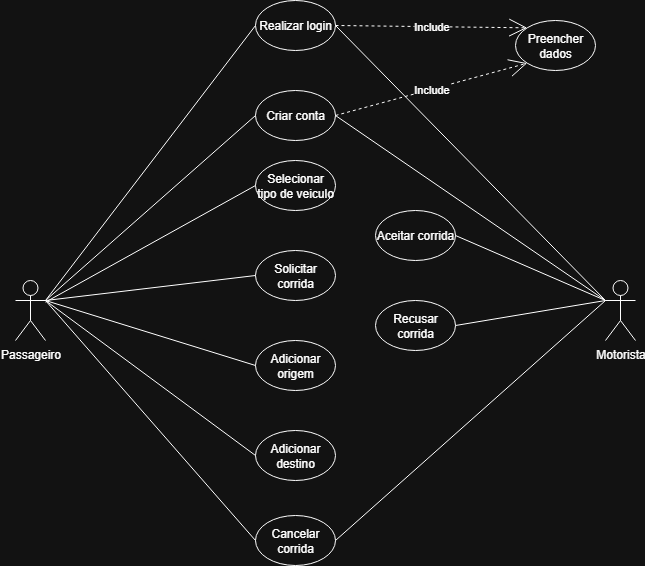

The diagram above was exported from draw.io. Its source (the exported page's mxGraphModel, read from the mxfile embedded in the PNG):
<mxGraphModel dx="1699" dy="477" grid="1" gridSize="10" guides="1" tooltips="1" connect="1" arrows="1" fold="1" page="1" pageScale="1" pageWidth="827" pageHeight="1169" math="0" shadow="0">
  <root>
    <mxCell id="0" />
    <mxCell id="1" parent="0" />
    <mxCell id="bqYvJ6JSSW3hIHLd3jyk-1" value="Passageiro" style="shape=umlActor;verticalLabelPosition=bottom;verticalAlign=top;html=1;" parent="1" vertex="1">
      <mxGeometry y="300" width="30" height="60" as="geometry" />
    </mxCell>
    <mxCell id="bqYvJ6JSSW3hIHLd3jyk-2" value="Selecionar tipo de veiculo" style="ellipse;whiteSpace=wrap;html=1;" parent="1" vertex="1">
      <mxGeometry x="240" y="180" width="80" height="50" as="geometry" />
    </mxCell>
    <mxCell id="bqYvJ6JSSW3hIHLd3jyk-3" value="Solicitar corrida" style="ellipse;whiteSpace=wrap;html=1;" parent="1" vertex="1">
      <mxGeometry x="240" y="270" width="80" height="50" as="geometry" />
    </mxCell>
    <mxCell id="bqYvJ6JSSW3hIHLd3jyk-6" value="Adicionar origem" style="ellipse;whiteSpace=wrap;html=1;" parent="1" vertex="1">
      <mxGeometry x="240" y="360" width="80" height="50" as="geometry" />
    </mxCell>
    <mxCell id="bqYvJ6JSSW3hIHLd3jyk-7" value="Adicionar destino" style="ellipse;whiteSpace=wrap;html=1;" parent="1" vertex="1">
      <mxGeometry x="240" y="450" width="80" height="50" as="geometry" />
    </mxCell>
    <mxCell id="bqYvJ6JSSW3hIHLd3jyk-8" value="Cancelar corrida" style="ellipse;whiteSpace=wrap;html=1;" parent="1" vertex="1">
      <mxGeometry x="240" y="535" width="80" height="50" as="geometry" />
    </mxCell>
    <mxCell id="bqYvJ6JSSW3hIHLd3jyk-10" value="" style="endArrow=none;endSize=16;endFill=0;html=1;rounded=0;entryX=0;entryY=0.5;entryDx=0;entryDy=0;" parent="1" source="bqYvJ6JSSW3hIHLd3jyk-1" target="bqYvJ6JSSW3hIHLd3jyk-2" edge="1">
      <mxGeometry width="160" relative="1" as="geometry">
        <mxPoint x="20" y="370" as="sourcePoint" />
        <mxPoint x="180" y="370" as="targetPoint" />
      </mxGeometry>
    </mxCell>
    <mxCell id="bqYvJ6JSSW3hIHLd3jyk-11" value="" style="endArrow=none;endSize=16;endFill=0;html=1;rounded=0;entryX=0;entryY=0.5;entryDx=0;entryDy=0;exitX=1;exitY=0.3333333333333333;exitDx=0;exitDy=0;exitPerimeter=0;" parent="1" source="bqYvJ6JSSW3hIHLd3jyk-1" target="bqYvJ6JSSW3hIHLd3jyk-3" edge="1">
      <mxGeometry width="160" relative="1" as="geometry">
        <mxPoint x="110" y="534" as="sourcePoint" />
        <mxPoint x="330" y="380" as="targetPoint" />
      </mxGeometry>
    </mxCell>
    <mxCell id="bqYvJ6JSSW3hIHLd3jyk-12" value="" style="endArrow=none;endSize=16;endFill=0;html=1;rounded=0;entryX=0;entryY=0.5;entryDx=0;entryDy=0;exitX=1;exitY=0.3333333333333333;exitDx=0;exitDy=0;exitPerimeter=0;" parent="1" source="bqYvJ6JSSW3hIHLd3jyk-1" target="bqYvJ6JSSW3hIHLd3jyk-6" edge="1">
      <mxGeometry width="160" relative="1" as="geometry">
        <mxPoint x="440" y="435" as="sourcePoint" />
        <mxPoint x="660" y="370" as="targetPoint" />
      </mxGeometry>
    </mxCell>
    <mxCell id="bqYvJ6JSSW3hIHLd3jyk-13" value="" style="endArrow=none;endSize=16;endFill=0;html=1;rounded=0;entryX=0;entryY=0.5;entryDx=0;entryDy=0;exitX=1;exitY=0.3333333333333333;exitDx=0;exitDy=0;exitPerimeter=0;" parent="1" source="bqYvJ6JSSW3hIHLd3jyk-1" target="bqYvJ6JSSW3hIHLd3jyk-7" edge="1">
      <mxGeometry width="160" relative="1" as="geometry">
        <mxPoint x="390" y="455" as="sourcePoint" />
        <mxPoint x="610" y="390" as="targetPoint" />
      </mxGeometry>
    </mxCell>
    <mxCell id="bqYvJ6JSSW3hIHLd3jyk-14" value="" style="endArrow=none;endSize=16;endFill=0;html=1;rounded=0;entryX=0;entryY=0.5;entryDx=0;entryDy=0;exitX=1;exitY=0.3333333333333333;exitDx=0;exitDy=0;exitPerimeter=0;" parent="1" source="bqYvJ6JSSW3hIHLd3jyk-1" target="bqYvJ6JSSW3hIHLd3jyk-8" edge="1">
      <mxGeometry width="160" relative="1" as="geometry">
        <mxPoint x="500" y="505" as="sourcePoint" />
        <mxPoint x="720" y="440" as="targetPoint" />
      </mxGeometry>
    </mxCell>
    <mxCell id="bqYvJ6JSSW3hIHLd3jyk-15" value="Motorista" style="shape=umlActor;verticalLabelPosition=bottom;verticalAlign=top;html=1;" parent="1" vertex="1">
      <mxGeometry x="590" y="300" width="30" height="60" as="geometry" />
    </mxCell>
    <mxCell id="bqYvJ6JSSW3hIHLd3jyk-18" value="Aceitar corrida" style="ellipse;whiteSpace=wrap;html=1;" parent="1" vertex="1">
      <mxGeometry x="360" y="230" width="80" height="50" as="geometry" />
    </mxCell>
    <mxCell id="bqYvJ6JSSW3hIHLd3jyk-19" value="Recusar corrida" style="ellipse;whiteSpace=wrap;html=1;" parent="1" vertex="1">
      <mxGeometry x="360" y="320" width="80" height="50" as="geometry" />
    </mxCell>
    <mxCell id="bqYvJ6JSSW3hIHLd3jyk-20" value="" style="endArrow=none;endSize=16;endFill=0;html=1;rounded=0;entryX=1;entryY=0.5;entryDx=0;entryDy=0;exitX=0;exitY=0.3333333333333333;exitDx=0;exitDy=0;exitPerimeter=0;" parent="1" source="bqYvJ6JSSW3hIHLd3jyk-15" target="bqYvJ6JSSW3hIHLd3jyk-18" edge="1">
      <mxGeometry width="160" relative="1" as="geometry">
        <mxPoint x="420" y="460" as="sourcePoint" />
        <mxPoint x="640" y="575" as="targetPoint" />
      </mxGeometry>
    </mxCell>
    <mxCell id="bqYvJ6JSSW3hIHLd3jyk-21" value="" style="endArrow=none;endSize=16;endFill=0;html=1;rounded=0;entryX=0;entryY=0.3333333333333333;entryDx=0;entryDy=0;exitX=1;exitY=0.5;exitDx=0;exitDy=0;entryPerimeter=0;" parent="1" source="bqYvJ6JSSW3hIHLd3jyk-19" target="bqYvJ6JSSW3hIHLd3jyk-15" edge="1">
      <mxGeometry width="160" relative="1" as="geometry">
        <mxPoint x="510" y="430" as="sourcePoint" />
        <mxPoint x="730" y="545" as="targetPoint" />
      </mxGeometry>
    </mxCell>
    <mxCell id="bqYvJ6JSSW3hIHLd3jyk-22" value="" style="endArrow=none;endSize=16;endFill=0;html=1;rounded=0;entryX=0;entryY=0.3333333333333333;entryDx=0;entryDy=0;exitX=1;exitY=0.5;exitDx=0;exitDy=0;entryPerimeter=0;" parent="1" source="bqYvJ6JSSW3hIHLd3jyk-8" target="bqYvJ6JSSW3hIHLd3jyk-15" edge="1">
      <mxGeometry width="160" relative="1" as="geometry">
        <mxPoint x="570" y="440" as="sourcePoint" />
        <mxPoint x="790" y="555" as="targetPoint" />
      </mxGeometry>
    </mxCell>
    <mxCell id="7HThotvE9ydeii9omvK8-1" value="Realizar login" style="ellipse;whiteSpace=wrap;html=1;" vertex="1" parent="1">
      <mxGeometry x="240" y="20" width="80" height="50" as="geometry" />
    </mxCell>
    <mxCell id="7HThotvE9ydeii9omvK8-2" value="Criar conta" style="ellipse;whiteSpace=wrap;html=1;" vertex="1" parent="1">
      <mxGeometry x="240" y="110" width="80" height="50" as="geometry" />
    </mxCell>
    <mxCell id="7HThotvE9ydeii9omvK8-3" value="" style="endArrow=none;endSize=16;endFill=0;html=1;rounded=0;entryX=0;entryY=0.5;entryDx=0;entryDy=0;exitX=1;exitY=0.3333333333333333;exitDx=0;exitDy=0;exitPerimeter=0;" edge="1" parent="1" target="7HThotvE9ydeii9omvK8-1" source="bqYvJ6JSSW3hIHLd3jyk-1">
      <mxGeometry width="160" relative="1" as="geometry">
        <mxPoint x="20" y="199" as="sourcePoint" />
        <mxPoint x="180" y="210" as="targetPoint" />
      </mxGeometry>
    </mxCell>
    <mxCell id="7HThotvE9ydeii9omvK8-4" value="" style="endArrow=none;endSize=16;endFill=0;html=1;rounded=0;entryX=0;entryY=0.5;entryDx=0;entryDy=0;exitX=1;exitY=0.3333333333333333;exitDx=0;exitDy=0;exitPerimeter=0;" edge="1" parent="1" target="7HThotvE9ydeii9omvK8-2" source="bqYvJ6JSSW3hIHLd3jyk-1">
      <mxGeometry width="160" relative="1" as="geometry">
        <mxPoint x="20" y="200" as="sourcePoint" />
        <mxPoint x="330" y="220" as="targetPoint" />
      </mxGeometry>
    </mxCell>
    <mxCell id="7HThotvE9ydeii9omvK8-5" value="" style="endArrow=none;endSize=16;endFill=0;html=1;rounded=0;entryX=1;entryY=0.5;entryDx=0;entryDy=0;exitX=0;exitY=0.3333333333333333;exitDx=0;exitDy=0;exitPerimeter=0;" edge="1" parent="1" source="bqYvJ6JSSW3hIHLd3jyk-15" target="7HThotvE9ydeii9omvK8-2">
      <mxGeometry width="160" relative="1" as="geometry">
        <mxPoint x="700" y="235" as="sourcePoint" />
        <mxPoint x="570" y="130" as="targetPoint" />
      </mxGeometry>
    </mxCell>
    <mxCell id="7HThotvE9ydeii9omvK8-6" value="" style="endArrow=none;endSize=16;endFill=0;html=1;rounded=0;entryX=1;entryY=0.5;entryDx=0;entryDy=0;exitX=0;exitY=0.3333333333333333;exitDx=0;exitDy=0;exitPerimeter=0;" edge="1" parent="1" source="bqYvJ6JSSW3hIHLd3jyk-15" target="7HThotvE9ydeii9omvK8-1">
      <mxGeometry width="160" relative="1" as="geometry">
        <mxPoint x="740" y="265" as="sourcePoint" />
        <mxPoint x="610" y="160" as="targetPoint" />
      </mxGeometry>
    </mxCell>
    <mxCell id="7HThotvE9ydeii9omvK8-7" value="Preencher dados" style="ellipse;whiteSpace=wrap;html=1;" vertex="1" parent="1">
      <mxGeometry x="500" y="40" width="80" height="50" as="geometry" />
    </mxCell>
    <mxCell id="7HThotvE9ydeii9omvK8-8" value="Include" style="endArrow=open;endSize=16;endFill=0;html=1;rounded=0;exitX=1;exitY=0.5;exitDx=0;exitDy=0;entryX=0;entryY=0;entryDx=0;entryDy=0;dashed=1;" edge="1" parent="1" source="7HThotvE9ydeii9omvK8-1" target="7HThotvE9ydeii9omvK8-7">
      <mxGeometry width="160" relative="1" as="geometry">
        <mxPoint x="340" y="40" as="sourcePoint" />
        <mxPoint x="500" y="40" as="targetPoint" />
      </mxGeometry>
    </mxCell>
    <mxCell id="7HThotvE9ydeii9omvK8-9" value="Include" style="endArrow=open;endSize=16;endFill=0;html=1;rounded=0;exitX=1;exitY=0.5;exitDx=0;exitDy=0;entryX=0;entryY=1;entryDx=0;entryDy=0;dashed=1;" edge="1" parent="1" source="7HThotvE9ydeii9omvK8-2" target="7HThotvE9ydeii9omvK8-7">
      <mxGeometry width="160" relative="1" as="geometry">
        <mxPoint x="370" y="110" as="sourcePoint" />
        <mxPoint x="500" y="150" as="targetPoint" />
      </mxGeometry>
    </mxCell>
  </root>
</mxGraphModel>